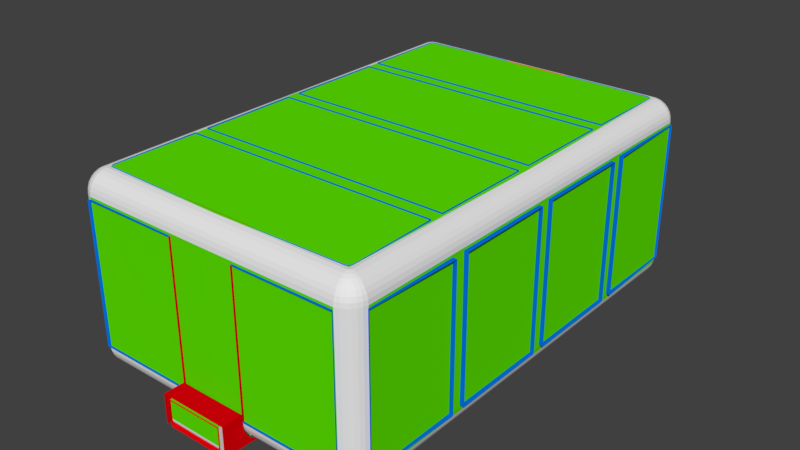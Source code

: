 # Source: Map.blend  (saved by Blender 2.79.0; exported with 4.5.12 LTS)
import bpy
from mathutils import Matrix  # noqa: F401  (used for matrix-valued properties, if any)

bpy.ops.wm.read_factory_settings(use_empty=True)
scene = bpy.context.scene
scene.name = 'Scene'

# ---- collections
col_collection_1 = bpy.data.collections.new('Collection 1'); scene.collection.children.link(col_collection_1)

# ---- materials (node trees are filled in below, after node groups)
mat_frame = bpy.data.materials.new('Frame')
mat_frame.alpha_threshold = 0.0
mat_frame.use_transparent_shadow = False
mat_frame.diffuse_color = (0.0, 0.1626, 0.8, 1.0)
mat_frame.roughness = 0.5
mat_goals = bpy.data.materials.new('Goals')
mat_goals.alpha_threshold = 0.0
mat_goals.use_transparent_shadow = False
mat_goals.diffuse_color = (0.8, 0.0, 0.0034, 1.0)
mat_goals.roughness = 0.5
mat_hitbox_grid = bpy.data.materials.new('Hitbox_Grid')
mat_hitbox_grid.alpha_threshold = 0.0
mat_hitbox_grid.use_transparent_shadow = False
mat_hitbox_grid.diffuse_color = (0.1103, 0.8, 0.0, 1.0)
mat_hitbox_grid.roughness = 0.5
mat_hitbox_solid = bpy.data.materials.new('Hitbox_solid')
mat_hitbox_solid.alpha_threshold = 0.0
mat_hitbox_solid.use_transparent_shadow = False
mat_hitbox_solid.specular_color = (1.0, 0.0, 0.8612)
mat_hitbox_solid.roughness = 0.5

# ---- material node trees

# ---- world
world_world = bpy.data.worlds.new('World'); scene.world = world_world
world_world.color = (0.05088, 0.05088, 0.05088)
world_world.use_sun_shadow = False
world_world.sun_shadow_jitter_overblur = 0.0
world_world.cycles.sampling_method = 'MANUAL'

# ---- meshes
me_cube_001 = bpy.data.meshes.new('Cube.001')
me_cube_001.from_pydata([(7.067, -0.001636, -3.31), (7.067, -0.3222, -3.31), (7.304, -0.3378, -3.312), (6.128, -0.3222, -4.355), (7.052, -0.3222, -3.578), (6.99, -0.3222, -3.772), (6.898, -0.3222, -3.947), (6.761, -0.3222, -4.065), (6.6, -0.3222, -4.181), (6.421, -0.3222, -4.279), (6.128, -0.3222, -4.473), (7.067, -5.673, -3.31), (7.067, -5.032, -3.31), (7.304, -5.688, -3.312), (7.304, -5.01, -3.312), (6.128, -5.673, -4.355), (6.421, -5.032, -4.279), (6.6, -5.032, -4.181), (6.761, -5.032, -4.065), (6.898, -5.032, -3.947), (6.99, -5.032, -3.772), (7.052, -5.032, -3.578), (6.128, -5.032, -4.355), (7.052, -5.673, -3.578), (6.99, -5.673, -3.772), (6.898, -5.673, -3.947), (6.761, -5.673, -4.065), (6.6, -5.673, -4.181), (6.421, -5.673, -4.279), (6.128, -5.673, -4.473), (6.128, -5.032, -4.473), (5.999, -9.918, -4.444), (6.163, -9.753, -4.444), (6.335, -10.98, -3.314), (7.179, -10.14, -3.314), (7.046, -10.06, -3.314), (6.989, -10.25, -3.314), (6.773, -10.57, -3.314), (6.621, -10.7, -3.314), (6.448, -10.79, -3.314), (6.261, -10.85, -3.314), (6.128, -9.767, -4.356), (6.434, -9.932, -4.294), (6.61, -9.974, -4.194), (6.759, -10.0, -4.07), (6.881, -10.03, -3.947), (6.972, -10.05, -3.772), (7.027, -10.06, -3.578), (6.115, -9.8, -4.356), (6.414, -10.01, -4.294), (6.579, -10.08, -4.194), (6.719, -10.14, -4.07), (6.834, -10.18, -3.947), (6.919, -10.22, -3.772), (6.972, -10.24, -3.578), (6.096, -9.834, -4.356), (6.38, -10.07, -4.294), (6.527, -10.17, -4.194), (6.653, -10.26, -4.07), (6.757, -10.33, -3.947), (6.834, -10.38, -3.772), (6.881, -10.41, -3.578), (6.897, -10.42, -3.314), (6.072, -9.863, -4.356), (6.332, -10.13, -4.294), (6.458, -10.26, -4.194), (6.565, -10.37, -4.07), (6.653, -10.45, -3.947), (6.719, -10.52, -3.772), (6.759, -10.56, -3.578), (6.043, -9.888, -4.356), (6.275, -10.18, -4.294), (6.374, -10.33, -4.194), (6.458, -10.45, -4.07), (6.527, -10.56, -3.947), (6.579, -10.63, -3.772), (6.61, -10.68, -3.578), (6.009, -9.906, -4.356), (6.207, -10.21, -4.294), (6.278, -10.38, -4.194), (6.336, -10.52, -4.07), (6.384, -10.63, -3.947), (6.419, -10.72, -3.772), (6.441, -10.77, -3.578), (5.975, -9.92, -4.356), (6.134, -10.23, -4.294), (6.174, -10.41, -4.194), (6.203, -10.56, -4.07), (6.228, -10.68, -3.947), (6.246, -10.77, -3.772), (6.257, -10.83, -3.578), (6.094, -9.848, -4.444), (7.052, -0.001636, -3.578), (6.898, -0.001636, -3.947), (6.99, -0.001636, -3.772), (6.6, -0.001636, -4.181), (6.761, -0.001636, -4.065), (6.128, -0.001636, -4.355), (6.421, -0.001636, -4.279), (1.612, -9.996, -4.429), (1.612, -10.98, -3.314), (1.612, -10.85, -3.314), (1.612, -9.921, -4.332), (1.612, -10.22, -4.276), (1.612, -10.41, -4.188), (1.612, -10.56, -4.07), (1.612, -10.68, -3.947), (1.612, -10.77, -3.772), (1.612, -10.83, -3.578), (0.0, -0.3222, -4.355), (0.0, -0.3222, -4.473), (0.0, -5.673, -4.355), (0.0, -5.032, -4.355), (0.0, -5.673, -4.473), (0.0, -5.032, -4.473), (0.0, -0.001636, -4.355), (7.067, -0.3378, 0.0), (7.304, -5.01, 0.0), (7.067, -5.688, 0.0), (7.067, -5.01, 0.0), (7.179, -10.14, 0.0), (6.335, -10.98, 0.0), (6.773, -10.57, 0.0), (6.621, -10.7, 0.0), (6.448, -10.79, 0.0), (6.261, -10.85, 0.0), (6.989, -10.25, 0.0), (7.046, -10.06, 0.0), (6.897, -10.42, 0.0), (7.304, -5.688, 0.0), (7.304, -0.3378, 0.0), (7.067, 0.001457, 0.0)], [], [(116, 1, 2), (1, 116, 131, 0), (117, 14, 119), (118, 13, 129), (3, 9, 98, 97), (8, 7, 96, 95), (6, 5, 94, 93), (9, 8, 95, 98), (7, 6, 93, 96), (5, 4, 92, 94), (4, 1, 0, 92), (29, 15, 111, 113), (11, 118, 119, 12), (12, 119, 14), (118, 11, 13), (35, 34, 13, 11), (15, 28, 16, 22), (27, 26, 18, 17), (25, 24, 20, 19), (28, 27, 17, 16), (26, 25, 19, 18), (24, 23, 21, 20), (23, 11, 12, 21), (23, 47, 35, 11), (24, 46, 47, 23), (25, 45, 46, 24), (26, 44, 45, 25), (27, 43, 44, 26), (15, 41, 42, 28), (12, 14, 2, 1), (22, 16, 9, 3), (18, 19, 6, 7), (17, 18, 7, 8), (20, 21, 4, 5), (28, 42, 43, 27), (21, 12, 1, 4), (88, 87, 105, 106), (87, 86, 104, 105), (86, 85, 103, 104), (35, 127, 120, 34), (125, 40, 33, 121), (91, 84, 77), (85, 84, 102, 103), (40, 90, 108, 101), (44, 43, 50, 51), (45, 44, 51, 52), (46, 45, 52, 53), (47, 46, 53, 54), (35, 47, 54, 36), (91, 77, 70), (42, 41, 48, 49), (43, 42, 49, 50), (36, 54, 61, 62), (63, 91, 70), (49, 48, 55, 56), (50, 49, 56, 57), (51, 50, 57, 58), (52, 51, 58, 59), (53, 52, 59, 60), (54, 53, 60, 61), (59, 58, 66, 67), (60, 59, 67, 68), (61, 60, 68, 69), (62, 61, 69, 37), (55, 91, 63), (56, 55, 63, 64), (57, 56, 64, 65), (58, 57, 65, 66), (48, 91, 55), (64, 63, 70, 71), (65, 64, 71, 72), (66, 65, 72, 73), (67, 66, 73, 74), (68, 67, 74, 75), (69, 68, 75, 76), (37, 69, 76, 38), (74, 73, 80, 81), (75, 74, 81, 82), (76, 75, 82, 83), (38, 76, 83, 39), (41, 91, 48), (71, 70, 77, 78), (72, 71, 78, 79), (73, 72, 79, 80), (78, 77, 84, 85), (79, 78, 85, 86), (80, 79, 86, 87), (81, 80, 87, 88), (82, 81, 88, 89), (83, 82, 89, 90), (39, 83, 90, 40), (41, 32, 91), (36, 126, 127, 35), (40, 125, 124, 39), (39, 124, 123, 38), (37, 122, 128, 62), (62, 128, 126, 36), (38, 123, 122, 37), (2, 130, 116), (15, 22, 112, 111), (10, 3, 109, 110), (22, 30, 114, 112), (3, 97, 115, 109), (30, 22, 3, 10), (19, 20, 5, 6), (16, 17, 8, 9), (91, 31, 84), (89, 88, 106, 107), (33, 40, 101, 100), (90, 89, 107, 108), (84, 31, 99, 102), (15, 29, 32, 41)])
_uv = me_cube_001.uv_layers.new(name='UVMap')
_uv.uv.foreach_set('vector', [0.9998, 0.6761, 0.7079, 0.6949, 0.7064, 0.674, 0.7177, 0.3486, 0.7191, 0.641, 0.6891, 0.641, 0.6894, 0.3486, 0.001815, 0.6553, 0.2936, 0.6773, 0.0002452, 0.6761, 0.9535, 0.1108, 0.6653, 0.05635, 0.9559, 0.09001, 0.7177, 0.2111, 0.7177, 0.2379, 0.6894, 0.2379, 0.6894, 0.2111, 0.7177, 0.2559, 0.7177, 0.2734, 0.6894, 0.2734, 0.6894, 0.2559, 0.7177, 0.2894, 0.7177, 0.3068, 0.6894, 0.3068, 0.6894, 0.2894, 0.7177, 0.2379, 0.7177, 0.2559, 0.6894, 0.2559, 0.6894, 0.2379, 0.7177, 0.2734, 0.7177, 0.2894, 0.6894, 0.2894, 0.6894, 0.2734, 0.7177, 0.3068, 0.7177, 0.3249, 0.6894, 0.3249, 0.6894, 0.3068, 0.7177, 0.3249, 0.7177, 0.3486, 0.6894, 0.3486, 0.6894, 0.3249, 0.5417, 0.6987, 0.5417, 0.7091, 0.0002453, 0.7091, 0.0002452, 0.6987, 0.5798, 0.3486, 0.5812, 0.641, 0.5212, 0.641, 0.5232, 0.3486, 0.2919, 0.6982, 0.0002452, 0.6761, 0.2936, 0.6773, 0.9535, 0.1108, 0.6631, 0.07719, 0.6653, 0.05635, 0.2807, 0.01297, 0.2762, 0.0002452, 0.6653, 0.05635, 0.6631, 0.07719, 0.5798, 0.2111, 0.5798, 0.2379, 0.5232, 0.2379, 0.5232, 0.2111, 0.5798, 0.2559, 0.5798, 0.2734, 0.5232, 0.2734, 0.5232, 0.2559, 0.5798, 0.2894, 0.5798, 0.3068, 0.5232, 0.3068, 0.5232, 0.2894, 0.5798, 0.2379, 0.5798, 0.2559, 0.5232, 0.2559, 0.5232, 0.2379, 0.5798, 0.2734, 0.5798, 0.2894, 0.5232, 0.2894, 0.5232, 0.2734, 0.5798, 0.3068, 0.5798, 0.3249, 0.5232, 0.3249, 0.5232, 0.3068, 0.5798, 0.3249, 0.5798, 0.3486, 0.5232, 0.3486, 0.5232, 0.3249, 0.3879, 0.5306, 0.0005453, 0.5302, 0.0002452, 0.5069, 0.3879, 0.5069, 0.3878, 0.5487, 0.001481, 0.5481, 0.0005453, 0.5302, 0.3879, 0.5306, 0.3878, 0.5661, 0.003017, 0.5655, 0.001481, 0.5481, 0.3878, 0.5487, 0.3877, 0.5821, 0.005095, 0.5808, 0.003017, 0.5655, 0.3878, 0.5661, 0.3876, 0.5996, 0.007632, 0.5979, 0.005095, 0.5808, 0.3877, 0.5821, 0.3875, 0.6444, 0.02581, 0.6435, 0.01123, 0.6159, 0.3876, 0.6177, 0.2919, 0.6982, 0.2936, 0.6773, 0.7064, 0.674, 0.7079, 0.6949, 0.0002455, 0.3486, 0.0002454, 0.3219, 0.4163, 0.3219, 0.4163, 0.3486, 0.0002452, 0.2863, 0.0002452, 0.2703, 0.4163, 0.2703, 0.4163, 0.2863, 0.0002453, 0.3038, 0.0002452, 0.2863, 0.4163, 0.2863, 0.4163, 0.3038, 0.0002453, 0.2529, 0.0002453, 0.2348, 0.4163, 0.2348, 0.4163, 0.2529, 0.3876, 0.6177, 0.01123, 0.6159, 0.007632, 0.5979, 0.3876, 0.5996, 0.0002453, 0.2348, 0.0002454, 0.2111, 0.4163, 0.2111, 0.4163, 0.2348, 0.4082, 0.4186, 0.406, 0.4339, 0.0003674, 0.4334, 0.0003857, 0.4181, 0.406, 0.4339, 0.4034, 0.451, 0.0003473, 0.4502, 0.0003674, 0.4334, 0.4034, 0.451, 0.3999, 0.4689, 0.0003188, 0.4684, 0.0003473, 0.4502, 0.2807, 0.01297, 0.004754, 0.1108, 0.0002452, 0.09805, 0.2762, 0.0002452, 0.684, 0.2106, 0.4042, 0.1242, 0.4082, 0.1113, 0.688, 0.1977, 0.6307, 0.212, 0.6445, 0.2195, 0.641, 0.22, 0.3999, 0.4689, 0.3857, 0.4971, 0.0002452, 0.4956, 0.0003188, 0.4684, 0.4112, 0.36, 0.4108, 0.3833, 0.0004277, 0.3828, 0.0004554, 0.3595, 0.5991, 0.2851, 0.6065, 0.2688, 0.6156, 0.2724, 0.6109, 0.289, 0.5933, 0.3, 0.5991, 0.2851, 0.6109, 0.289, 0.6074, 0.3039, 0.5884, 0.3175, 0.5933, 0.3, 0.6074, 0.3039, 0.6042, 0.3207, 0.5849, 0.3356, 0.5884, 0.3175, 0.6042, 0.3207, 0.6018, 0.3381, 0.5817, 0.3593, 0.5849, 0.3356, 0.6018, 0.3381, 0.5993, 0.3615, 0.6307, 0.212, 0.641, 0.22, 0.6373, 0.2204, 0.6148, 0.252, 0.6222, 0.2196, 0.6255, 0.22, 0.6211, 0.2549, 0.6065, 0.2688, 0.6148, 0.252, 0.6211, 0.2549, 0.6156, 0.2724, 0.5993, 0.3615, 0.6018, 0.3381, 0.6184, 0.3396, 0.6171, 0.3632, 0.6333, 0.2205, 0.6307, 0.212, 0.6373, 0.2204, 0.6211, 0.2549, 0.6255, 0.22, 0.6293, 0.2204, 0.6276, 0.2568, 0.6156, 0.2724, 0.6211, 0.2549, 0.6276, 0.2568, 0.6249, 0.2745, 0.6109, 0.289, 0.6156, 0.2724, 0.6249, 0.2745, 0.6227, 0.2912, 0.6074, 0.3039, 0.6109, 0.289, 0.6227, 0.2912, 0.6211, 0.306, 0.6042, 0.3207, 0.6074, 0.3039, 0.6211, 0.306, 0.6196, 0.3225, 0.6018, 0.3381, 0.6042, 0.3207, 0.6196, 0.3225, 0.6184, 0.3396, 0.6211, 0.306, 0.6227, 0.2912, 0.6345, 0.2919, 0.6346, 0.3066, 0.6196, 0.3225, 0.6211, 0.306, 0.6346, 0.3066, 0.6348, 0.323, 0.6184, 0.3396, 0.6196, 0.3225, 0.6348, 0.323, 0.6349, 0.3401, 0.6171, 0.3632, 0.6184, 0.3396, 0.6349, 0.3401, 0.6351, 0.3635, 0.6293, 0.2204, 0.6307, 0.212, 0.6333, 0.2205, 0.6276, 0.2568, 0.6293, 0.2204, 0.6333, 0.2205, 0.6342, 0.2573, 0.6249, 0.2745, 0.6276, 0.2568, 0.6342, 0.2573, 0.6343, 0.2751, 0.6227, 0.2912, 0.6249, 0.2745, 0.6343, 0.2751, 0.6345, 0.2919, 0.6255, 0.22, 0.6307, 0.212, 0.6293, 0.2204, 0.6342, 0.2573, 0.6333, 0.2205, 0.6373, 0.2204, 0.6408, 0.2567, 0.6343, 0.2751, 0.6342, 0.2573, 0.6408, 0.2567, 0.6437, 0.2743, 0.6345, 0.2919, 0.6343, 0.2751, 0.6437, 0.2743, 0.6462, 0.291, 0.6346, 0.3066, 0.6345, 0.2919, 0.6462, 0.291, 0.6481, 0.3056, 0.6348, 0.323, 0.6346, 0.3066, 0.6481, 0.3056, 0.65, 0.3221, 0.6349, 0.3401, 0.6348, 0.323, 0.65, 0.3221, 0.6514, 0.3394, 0.6351, 0.3635, 0.6349, 0.3401, 0.6514, 0.3394, 0.6531, 0.3627, 0.6481, 0.3056, 0.6462, 0.291, 0.658, 0.2885, 0.6618, 0.3032, 0.65, 0.3221, 0.6481, 0.3056, 0.6618, 0.3032, 0.6653, 0.32, 0.6514, 0.3394, 0.65, 0.3221, 0.6653, 0.32, 0.668, 0.3375, 0.6531, 0.3627, 0.6514, 0.3394, 0.668, 0.3375, 0.6709, 0.361, 0.6222, 0.2196, 0.6307, 0.212, 0.6255, 0.22, 0.6408, 0.2567, 0.6373, 0.2204, 0.641, 0.22, 0.6471, 0.2548, 0.6437, 0.2743, 0.6408, 0.2567, 0.6471, 0.2548, 0.653, 0.2721, 0.6462, 0.291, 0.6437, 0.2743, 0.653, 0.2721, 0.658, 0.2885, 0.6471, 0.2548, 0.641, 0.22, 0.6445, 0.2195, 0.6533, 0.2518, 0.653, 0.2721, 0.6471, 0.2548, 0.6533, 0.2518, 0.662, 0.2684, 0.658, 0.2885, 0.653, 0.2721, 0.662, 0.2684, 0.6696, 0.2844, 0.6618, 0.3032, 0.658, 0.2885, 0.6696, 0.2844, 0.6757, 0.2991, 0.6653, 0.32, 0.6618, 0.3032, 0.6757, 0.2991, 0.6811, 0.3164, 0.668, 0.3375, 0.6653, 0.32, 0.6811, 0.3164, 0.6852, 0.3347, 0.6709, 0.361, 0.668, 0.3375, 0.6852, 0.3347, 0.6886, 0.3585, 0.6222, 0.2196, 0.6201, 0.2111, 0.6307, 0.212, 0.4341, 0.2111, 0.4341, 0.5039, 0.4168, 0.5039, 0.4168, 0.2111, 0.5207, 0.2111, 0.5207, 0.5039, 0.5034, 0.5039, 0.5034, 0.2111, 0.5034, 0.2111, 0.5034, 0.5039, 0.4861, 0.5039, 0.4861, 0.2111, 0.4688, 0.2111, 0.4688, 0.5039, 0.4515, 0.5039, 0.4515, 0.2111, 0.4515, 0.2111, 0.4515, 0.5039, 0.4341, 0.5039, 0.4341, 0.2111, 0.4861, 0.2111, 0.4861, 0.5039, 0.4688, 0.5039, 0.4688, 0.2111, 0.7064, 0.674, 0.9984, 0.6553, 0.9998, 0.6761, 0.5417, 0.7091, 0.5417, 0.7657, 0.0002455, 0.7657, 0.0002453, 0.7091, 0.5417, 0.7766, 0.5417, 0.787, 0.0002453, 0.787, 0.0002452, 0.7766, 0.5417, 0.7657, 0.5417, 0.7761, 0.0002455, 0.7761, 0.0002455, 0.7657, 0.5417, 0.787, 0.5417, 0.8153, 0.0002453, 0.8153, 0.0002453, 0.787, 0.0002455, 0.359, 0.0002455, 0.3486, 0.4163, 0.3486, 0.4163, 0.359, 0.0002452, 0.2703, 0.0002453, 0.2529, 0.4163, 0.2529, 0.4163, 0.2703, 0.0002454, 0.3219, 0.0002453, 0.3038, 0.4163, 0.3038, 0.4163, 0.3219, 0.6307, 0.212, 0.6419, 0.2111, 0.6445, 0.2195, 0.4098, 0.4012, 0.4082, 0.4186, 0.0003857, 0.4181, 0.0004064, 0.4007, 0.4082, 0.1113, 0.4042, 0.1242, 0.002722, 0.2106, 0.0002452, 0.1991, 0.4108, 0.3833, 0.4098, 0.4012, 0.0004064, 0.4007, 0.0004277, 0.3828, 0.3857, 0.4971, 0.3879, 0.505, 0.0002456, 0.5064, 0.0002452, 0.4956, 0.3875, 0.6444, 0.3875, 0.6548, 0.02695, 0.6519, 0.02581, 0.6435])
me_cube_001.materials.append(mat_frame)
me_cube_001.use_remesh_preserve_volume = False
me_cube_001.use_remesh_preserve_attributes = False
me_cube_001.use_mirror_vertex_groups = False
me_cube_001.update()
me_cube = bpy.data.meshes.new('Cube')
me_cube.from_pydata([(1.612, -10.96, -3.578), (1.612, -10.9, -3.772), (1.612, -10.8, -3.947), (1.612, -10.67, -4.148), (1.612, -10.51, -4.275), (1.612, -10.32, -4.369), (1.612, -9.996, -4.429), (1.612, -10.98, -3.314), (1.612, -10.85, -3.314), (1.612, -9.921, -4.332), (1.612, -10.22, -4.276), (1.612, -10.41, -4.188), (1.612, -10.56, -4.07), (1.612, -10.68, -3.947), (1.612, -10.77, -3.772), (1.612, -10.83, -3.578), (1.335, -10.85, -3.314), (1.335, -9.921, -4.332), (1.335, -10.22, -4.276), (1.335, -10.41, -4.188), (1.335, -10.56, -4.07), (1.335, -10.68, -3.947), (1.335, -10.77, -3.772), (1.335, -10.83, -3.578), (1.337, -9.996, -4.429), (1.335, -10.85, -3.147), (1.612, -10.98, -2.964), (1.612, -10.85, -2.964), (1.612, -11.94, -4.369), (1.335, -11.94, -3.147), (1.612, -11.94, -2.964), (0.0, -10.85, -3.147), (0.0, -10.98, -2.964), (0.0, -10.85, -2.964), (0.0, -11.94, -2.964), (0.0, -11.94, -3.147), (1.612, -9.967, 4.431), (1.612, -10.98, 3.314), (1.612, -10.85, 3.314), (1.612, -10.06, 4.332), (1.612, -10.24, 4.276), (1.612, -10.41, 4.188), (1.612, -10.56, 4.07), (1.612, -10.68, 3.947), (1.612, -10.77, 3.772), (1.612, -10.83, 3.578), (1.612, -9.904, 4.334), (0.0, -9.967, 4.431), (0.0, -10.85, 3.314), (0.0, -10.06, 4.332), (0.0, -10.24, 4.276), (0.0, -10.56, 4.07), (0.0, -10.77, 3.772), (0.0, -10.83, 3.578), (0.0, -10.41, 4.188), (0.0, -10.68, 3.947), (0.0, -9.904, 4.334), (1.335, -11.94, -4.369), (0.0, -11.94, -4.369), (0.0, -9.996, -4.429), (0.0, -9.921, -4.332)], [(57, 24)], [(12, 11, 19, 20), (8, 16, 25), (11, 10, 18, 19), (5, 4, 28), (10, 9, 17, 18), (7, 26, 30, 28), (20, 19, 57), (16, 23, 57), (19, 18, 57), (21, 20, 57), (18, 17, 57), (23, 22, 57), (17, 9, 6, 24), (22, 21, 57), (13, 12, 20, 21), (6, 5, 28), (14, 13, 21, 22), (0, 7, 28), (15, 14, 22, 23), (8, 15, 23, 16), (3, 2, 28), (16, 57, 25), (27, 33, 48, 38), (27, 25, 31, 33), (8, 25, 27), (7, 8, 27, 26), (2, 1, 28), (26, 27, 38, 37), (4, 3, 28), (31, 25, 29, 35), (26, 32, 34, 30), (25, 57, 29), (1, 0, 28), (42, 51, 54, 41), (41, 54, 50, 40), (40, 50, 49, 39), (46, 56, 47, 36), (43, 55, 51, 42), (44, 52, 55, 43), (45, 53, 52, 44), (38, 48, 53, 45), (39, 49, 56, 46), (17, 24, 59, 60), (57, 17, 60, 58)])
_uv = me_cube.uv_layers.new(name='UVMap')
_uv.uv.foreach_set('vector', [0.1097, 0.08294, 0.1097, 0.06388, 0.1375, 0.06388, 0.1375, 0.08294, 0.1097, 0.1668, 0.1375, 0.1668, 0.1375, 0.1836, 0.1097, 0.06388, 0.1097, 0.04323, 0.1375, 0.04323, 0.1375, 0.06388, 0.1623, 0.06103, 0.1433, 0.0705, 8.835e-05, 0.06103, 0.1097, 0.04323, 0.1097, 0.01236, 0.1375, 0.01236, 0.1375, 0.04323, 0.09639, 0.1668, 0.09639, 0.202, 8.804e-05, 0.202, 8.835e-05, 0.06103, 0.3666, 0.0758, 0.3787, 0.06112, 0.3941, 0.2148, 0.2903, 0.1032, 0.3167, 0.1018, 0.3941, 0.2148, 0.3787, 0.06112, 0.3879, 0.04261, 0.3941, 0.2148, 0.354, 0.08781, 0.3666, 0.0758, 0.3941, 0.2148, 0.3879, 0.04261, 0.3941, 0.01237, 0.3941, 0.2148, 0.3167, 0.1018, 0.3364, 0.09657, 0.3941, 0.2148, 0.1375, 0.01236, 0.1097, 0.01236, 0.1097, 8.766e-05, 0.1373, 8.771e-05, 0.3364, 0.09657, 0.354, 0.08781, 0.3941, 0.2148, 0.1097, 0.1003, 0.1097, 0.08294, 0.1375, 0.08294, 0.1375, 0.1003, 0.195, 0.05502, 0.1623, 0.06103, 8.835e-05, 0.06103, 0.1097, 0.12, 0.1097, 0.1003, 0.1375, 0.1003, 0.1375, 0.12, 0.09842, 0.1404, 0.09639, 0.1668, 8.835e-05, 0.06103, 0.1097, 0.1404, 0.1097, 0.12, 0.1375, 0.12, 0.1375, 0.1404, 0.1097, 0.1668, 0.1097, 0.1404, 0.1375, 0.1404, 0.1375, 0.1668, 0.1273, 0.08325, 0.1142, 0.1034, 8.835e-05, 0.06103, 0.2903, 0.1032, 0.3941, 0.2148, 0.2736, 0.1029, 0.1097, 0.202, 0.2714, 0.202, 0.2714, 0.8315, 0.1097, 0.8315, 0.1097, 0.202, 0.1375, 0.1836, 0.2714, 0.1836, 0.2714, 0.202, 0.1097, 0.1668, 0.1375, 0.1836, 0.1097, 0.202, 0.09639, 0.1668, 0.1097, 0.1668, 0.1097, 0.202, 0.09639, 0.202, 0.1142, 0.1034, 0.1044, 0.1209, 8.835e-05, 0.06103, 0.09639, 0.202, 0.1097, 0.202, 0.1097, 0.8315, 0.09638, 0.8315, 0.1433, 0.0705, 0.1273, 0.08325, 8.835e-05, 0.06103, 0.2715, 0.3488, 0.2715, 0.215, 0.3812, 0.215, 0.3812, 0.3488, 0.09639, 0.202, 0.09639, 0.3636, 8.766e-05, 0.3636, 8.804e-05, 0.202, 0.2736, 0.1029, 0.3941, 0.2148, 0.2715, 0.2125, 0.1044, 0.1209, 0.09842, 0.1404, 8.835e-05, 0.06103, 0.1097, 0.9154, 0.2714, 0.9154, 0.2714, 0.9345, 0.1097, 0.9345, 0.1097, 0.9345, 0.2714, 0.9345, 0.2714, 0.9536, 0.1097, 0.9536, 0.1097, 0.9536, 0.2714, 0.9536, 0.2714, 0.9729, 0.1097, 0.9729, 0.1097, 0.9883, 0.2714, 0.9883, 0.2714, 0.9999, 0.1097, 0.9999, 0.1097, 0.898, 0.2714, 0.898, 0.2714, 0.9154, 0.1097, 0.9154, 0.1097, 0.8783, 0.2714, 0.8783, 0.2714, 0.898, 0.1097, 0.898, 0.1097, 0.858, 0.2714, 0.858, 0.2714, 0.8783, 0.1097, 0.8783, 0.1097, 0.8315, 0.2714, 0.8315, 0.2714, 0.858, 0.1097, 0.858, 0.1097, 0.9729, 0.2714, 0.9729, 0.2714, 0.9883, 0.1097, 0.9883, 0.3941, 0.01237, 0.3939, 8.766e-05, 0.5279, 8.766e-05, 0.5279, 0.01236, 0.3941, 0.2148, 0.3941, 0.01237, 0.5279, 0.01236, 0.5279, 0.2148])
me_cube.materials.append(mat_goals)
me_cube.use_remesh_preserve_volume = False
me_cube.use_remesh_preserve_attributes = False
me_cube.use_mirror_vertex_groups = False
me_cube.update()
me_sphere = bpy.data.meshes.new('Sphere')
me_sphere.from_pydata([(6.488, -9.948, 5.944), (6.657, -9.982, 5.852), (6.806, -10.01, 5.727), (7.018, -10.05, 5.403), (7.074, -10.06, 5.215), (6.15, -10.06, 6.003), (6.304, -10.84, 5.215), (6.307, -10.87, 5.02), (0.0, -10.07, 6.003), (0.0, -10.26, 5.944), (0.0, -10.43, 5.852), (0.0, -10.58, 5.727), (0.0, -10.71, 5.576), (0.0, -10.8, 5.403), (0.0, -10.86, 5.215), (0.0, -10.89, 5.02), (6.307, 0.0, 6.003), (6.495, 0.0, 5.944), (6.668, 0.0, 5.852), (6.819, 0.0, 5.727), (6.944, 0.0, 5.576), (7.036, 0.0, 5.403), (7.093, 0.0, 5.215), (7.112, 0.0, 5.02), (6.15, -9.912, 6.003), (6.304, -9.917, -2.776), (6.657, -9.982, -2.625), (6.806, -10.01, -2.5), (6.928, -10.04, -2.349), (6.25, -10.59, -2.5), (6.274, -10.71, -2.349), (6.292, -10.8, -2.176), (6.304, -10.86, -1.988), (0.0, -10.88, -1.536), (0.0, -10.08, -2.774), (0.0, -11.88, -1.538), (7.112, 0.0, -1.793), (6.307, 0.0, -2.776), (6.495, 0.0, -2.717), (6.668, 0.0, -2.625), (6.819, 0.0, -2.5), (6.944, 0.0, -2.349), (7.036, 0.0, -2.176), (7.093, 0.0, -1.988), (6.15, -9.931, -2.777), (1.346, -10.87, -1.536), (1.346, -10.8, -2.176), (1.346, -10.71, -2.348), (1.346, -10.86, -1.989), (1.346, -10.88, -1.794), (1.346, -10.08, -2.774), (1.346, -10.27, -2.716), (1.346, -10.44, -2.624), (1.346, -10.59, -2.5), (0.0, -11.62, -2.773), (0.0, -11.68, -2.753), (0.0, -11.74, -2.721), (0.0, -11.78, -2.678), (0.0, -11.83, -2.625), (0.0, -11.86, -2.564), (0.0, -11.88, -2.499), (0.0, -11.88, -2.431), (1.346, -11.86, -2.564), (1.346, -11.82, -2.625), (1.346, -11.88, -2.499), (1.346, -11.88, -2.431), (1.346, -11.62, -2.773), (1.346, -11.68, -2.753), (1.346, -11.74, -2.721), (1.346, -11.78, -2.678), (1.346, -11.88, -1.538), (0.0, 0.0, 6.003), (0.0, 0.0, -2.776), (6.304, -9.912, 6.003), (6.928, -10.04, 5.576), (7.093, -10.07, 5.02), (6.187, -10.25, 5.944), (6.221, -10.42, 5.852), (6.25, -10.57, 5.727), (6.274, -10.69, 5.576), (6.292, -10.78, 5.403), (7.093, -10.07, -1.793), (6.307, -10.87, -1.793), (6.488, -9.948, -2.717), (7.018, -10.05, -2.176), (7.074, -10.07, -1.988), (6.15, -10.08, -2.776), (6.187, -10.27, -2.717), (6.221, -10.44, -2.625), (6.7, -10.27, 5.727), (6.574, -10.18, 5.852), (6.43, -10.09, 5.944), (6.274, -9.982, 6.003), (7.018, -10.25, 5.215), (6.966, -10.23, 5.403), (6.88, -10.19, 5.576), (6.766, -10.14, 5.727), (6.626, -10.09, 5.852), (6.466, -10.02, 5.944), (6.292, -9.948, 6.003), (6.495, -10.8, 5.02), (6.668, -10.71, 5.02), (6.819, -10.58, 5.02), (7.036, -10.26, 5.02), (7.036, -10.26, -1.793), (6.819, -10.58, -1.793), (6.668, -10.71, -1.793), (6.495, -10.8, -1.793), (6.292, -9.955, -2.776), (6.466, -10.02, -2.717), (6.626, -10.09, -2.625), (6.766, -10.14, -2.5), (6.88, -10.19, -2.349), (6.966, -10.23, -2.176), (7.018, -10.25, -1.988), (6.274, -9.989, -2.776), (6.43, -10.09, -2.717), (6.574, -10.18, -2.625), (6.7, -10.27, -2.5), (6.804, -10.34, -2.349), (6.88, -10.39, -2.176), (6.928, -10.42, -1.988), (6.944, -10.43, -1.793), (6.25, -10.02, -2.776), (6.383, -10.14, -2.717), (6.505, -10.27, -2.625), (6.612, -10.37, -2.5), (6.7, -10.46, -2.349), (6.766, -10.53, -2.176), (6.806, -10.57, -1.988), (6.221, -10.05, -2.776), (6.325, -10.2, -2.717), (6.421, -10.34, -2.625), (6.505, -10.46, -2.5), (6.574, -10.57, -2.349), (6.626, -10.64, -2.176), (6.657, -10.69, -1.988), (6.187, -10.07, -2.776), (6.259, -10.24, -2.717), (6.325, -10.4, -2.625), (6.383, -10.53, -2.5), (6.43, -10.65, -2.349), (6.466, -10.73, -2.176), (6.488, -10.78, -1.988), (6.804, -10.34, 5.576), (6.88, -10.39, 5.403), (6.944, -10.43, 5.02), (6.928, -10.42, 5.215), (6.25, -10.01, 6.003), (6.383, -10.14, 5.944), (6.505, -10.27, 5.852), (6.612, -10.37, 5.727), (6.7, -10.46, 5.576), (6.766, -10.53, 5.403), (6.806, -10.57, 5.215), (6.221, -10.04, 6.003), (6.325, -10.19, 5.944), (6.421, -10.34, 5.852), (6.505, -10.46, 5.727), (6.574, -10.57, 5.576), (6.626, -10.64, 5.403), (6.657, -10.69, 5.215), (6.187, -10.05, 6.003), (6.259, -10.23, 5.944), (6.325, -10.39, 5.852), (6.383, -10.53, 5.727), (6.43, -10.64, 5.576), (6.466, -10.73, 5.403), (6.488, -10.78, 5.215)], [], [(81, 75, 23, 36), (45, 15, 7, 82), (22, 4, 3, 21), (23, 75, 4, 22), (16, 73, 24), (17, 0, 73, 16), (18, 1, 0, 17), (19, 2, 1, 18), (20, 74, 2, 19), (21, 3, 74, 20), (5, 8, 24), (45, 82, 49), (43, 42, 84, 85), (36, 43, 85, 81), (37, 44, 25), (38, 37, 25, 83), (39, 38, 83, 26), (40, 39, 26, 27), (41, 40, 27, 28), (42, 41, 28, 84), (51, 50, 66, 67), (52, 51, 67, 68), (86, 44, 34, 50), (53, 52, 68, 69), (47, 53, 69, 63), (46, 47, 63, 62), (30, 29, 53, 47), (29, 88, 52, 53), (88, 87, 51, 52), (87, 86, 50, 51), (82, 32, 48, 49), (32, 31, 46, 48), (31, 30, 47, 46), (48, 46, 62, 64), (79, 12, 11, 78), (78, 11, 10, 77), (77, 10, 9, 76), (76, 9, 8, 5), (7, 15, 14, 6), (6, 14, 13, 80), (80, 13, 12, 79), (33, 15, 45), (62, 63, 58, 59), (64, 62, 59, 60), (65, 64, 60, 61), (67, 66, 54, 55), (68, 67, 55, 56), (69, 68, 56, 57), (63, 69, 57, 58), (70, 45, 49), (50, 34, 54, 66), (49, 48, 64, 65), (45, 70, 35, 33), (65, 61, 35, 70), (70, 49, 65), (24, 8, 71), (44, 37, 72), (16, 24, 71), (34, 44, 72), (2, 96, 97, 1), (74, 95, 96, 2), (99, 92, 24), (95, 144, 89, 96), (103, 146, 147, 93), (98, 91, 92, 99), (145, 153, 152, 144), (1, 97, 98, 0), (73, 99, 24), (0, 98, 99, 73), (75, 103, 93, 4), (144, 152, 151, 89), (94, 145, 144, 95), (96, 89, 90, 97), (4, 93, 94, 3), (93, 147, 145, 94), (3, 94, 95, 74), (97, 90, 91, 98), (27, 26, 110, 111), (28, 27, 111, 112), (84, 28, 112, 113), (85, 84, 113, 114), (81, 85, 114, 104), (25, 44, 108), (83, 25, 108, 109), (26, 83, 109, 110), (104, 114, 121, 122), (108, 44, 115), (109, 108, 115, 116), (110, 109, 116, 117), (111, 110, 117, 118), (112, 111, 118, 119), (113, 112, 119, 120), (114, 113, 120, 121), (119, 118, 126, 127), (120, 119, 127, 128), (121, 120, 128, 129), (122, 121, 129, 105), (115, 44, 123), (116, 115, 123, 124), (117, 116, 124, 125), (118, 117, 125, 126), (123, 44, 130), (124, 123, 130, 131), (125, 124, 131, 132), (126, 125, 132, 133), (127, 126, 133, 134), (128, 127, 134, 135), (129, 128, 135, 136), (105, 129, 136, 106), (134, 133, 140, 141), (135, 134, 141, 142), (136, 135, 142, 143), (106, 136, 143, 107), (130, 44, 137), (131, 130, 137, 138), (132, 131, 138, 139), (133, 132, 139, 140), (138, 137, 86, 87), (139, 138, 87, 88), (140, 139, 88, 29), (141, 140, 29, 30), (142, 141, 30, 31), (143, 142, 31, 32), (107, 143, 32, 82), (137, 44, 86), (104, 103, 75, 81), (82, 7, 100, 107), (107, 100, 101, 106), (105, 102, 146, 122), (122, 146, 103, 104), (106, 101, 102, 105), (147, 154, 153, 145), (146, 102, 154, 147), (92, 148, 24), (91, 149, 148, 92), (90, 150, 149, 91), (89, 151, 150, 90), (148, 155, 24), (149, 156, 155, 148), (150, 157, 156, 149), (151, 158, 157, 150), (152, 159, 158, 151), (153, 160, 159, 152), (154, 161, 160, 153), (102, 101, 161, 154), (159, 166, 165, 158), (160, 167, 166, 159), (161, 168, 167, 160), (101, 100, 168, 161), (155, 162, 24), (156, 163, 162, 155), (157, 164, 163, 156), (158, 165, 164, 157), (163, 76, 5, 162), (164, 77, 76, 163), (165, 78, 77, 164), (166, 79, 78, 165), (167, 80, 79, 166), (168, 6, 80, 167), (100, 7, 6, 168), (162, 5, 24)])
me_sphere.polygons.foreach_set('material_index', [0, 0, 1, 1, 1, 1, 1, 1, 1, 1, 1, 0, 1, 0, 1, 1, 1, 1, 1, 1, 1, 0, 1, 1, 1, 1, 1, 1, 1, 1, 1, 1, 1, 1, 1, 1, 1, 1, 1, 1, 1, 0, 1, 1, 1, 1, 1, 1, 1, 1, 1, 1, 0, 0, 1, 0, 0, 0, 0, 1, 1, 1, 1, 1, 1, 1, 1, 1, 1, 1, 1, 1, 1, 1, 1, 1, 1, 1, 1, 1, 1, 1, 1, 1, 1, 1, 1, 1, 1, 1, 1, 1, 1, 1, 1, 1, 1, 1, 1, 1, 1, 1, 1, 1, 1, 1, 1, 1, 1, 1, 1, 1, 1, 1, 1, 1, 1, 1, 1, 1, 1, 1, 1, 1, 1, 1, 1, 1, 1, 1, 1, 1, 1, 1, 1, 1, 1, 1, 1, 1, 1, 1, 1, 1, 1, 1, 1, 1, 1, 1, 1, 1, 1, 1, 1, 1, 1, 1, 1, 1, 1])
_uv = me_sphere.uv_layers.new(name='UVMap')
_uv.uv.foreach_set('vector', [-1.838, 1.599, -1.838, -1.241, 2.358, -1.241, 2.358, 1.599, 1.471, -1.137, 2.375, 1.596, -1.86, 1.596, -1.86, -1.244, 0.9997, 0.06657, 0.5013, 0.06657, 0.5019, 0.05688, 0.9997, 0.05686, 0.9997, 0.07627, 0.5011, 0.07627, 0.5013, 0.06657, 0.9997, 0.06657, 0.9997, 0.008294, 0.5088, 0.008848, 0.5088, 0.0002805, 0.9997, 0.01803, 0.507, 0.01841, 0.5088, 0.008848, 0.9997, 0.008294, 0.9997, 0.02774, 0.5054, 0.02798, 0.507, 0.01841, 0.9997, 0.01803, 0.9997, 0.03744, 0.5039, 0.03758, 0.5054, 0.02798, 0.9997, 0.02774, 0.9997, 0.04715, 0.5027, 0.04721, 0.5039, 0.03758, 0.9997, 0.03744, 0.9997, 0.05686, 0.5019, 0.05688, 0.5027, 0.04721, 0.9997, 0.04715, 0.8068, 0.1514, 0.5012, 0.1508, 0.8068, 0.1438, 1.471, -1.137, -1.86, -1.244, 1.471, -1.244, 0.9992, 0.08497, 0.999, 0.09468, 0.5015, 0.08653, 0.5011, 0.07684, 0.5006, 0.9674, 0.5006, 0.9771, 0.0004652, 0.9771, 0.0002805, 0.9674, 0.9982, 0.1432, 0.5076, 0.1432, 0.5077, 0.1346, 0.9984, 0.1335, 0.9982, 0.1432, 0.5077, 0.1346, 0.5061, 0.1251, 0.9985, 0.1238, 0.9984, 0.1335, 0.5061, 0.1251, 0.5046, 0.1155, 0.9987, 0.1141, 0.9985, 0.1238, 0.5046, 0.1155, 0.5033, 0.1059, 0.9989, 0.1044, 0.9987, 0.1141, 0.5033, 0.1059, 0.5022, 0.0962, 0.999, 0.09468, 0.9989, 0.1044, 0.5022, 0.0962, 0.5015, 0.08653, 0.6008, 0.2454, 0.6097, 0.2418, 0.551, 0.2905, 0.5476, 0.292, 0.5914, 0.2473, 0.6008, 0.2454, 0.5476, 0.292, 0.5443, 0.2926, 0.8087, 0.7512, 0.8088, 0.7587, 0.5059, 0.7587, 0.5723, 0.7546, 0.5817, 0.2473, 0.5914, 0.2473, 0.5443, 0.2926, 0.5409, 0.2926, 0.5722, 0.2454, 0.5817, 0.2473, 0.5409, 0.2926, 0.5376, 0.292, 0.5633, 0.2417, 0.5722, 0.2454, 0.5376, 0.292, 0.5345, 0.2907, 0.8143, 0.7129, 0.8132, 0.7225, 0.5719, 0.7259, 0.5718, 0.7163, 0.8132, 0.7225, 0.8119, 0.7321, 0.572, 0.7355, 0.5719, 0.7259, 0.8119, 0.7321, 0.8104, 0.7416, 0.5722, 0.745, 0.572, 0.7355, 0.8104, 0.7416, 0.8087, 0.7512, 0.5723, 0.7546, 0.5722, 0.745, 0.8155, 0.684, 0.8155, 0.6937, 0.5715, 0.6971, 0.5714, 0.6875, 0.8155, 0.6937, 0.8151, 0.7033, 0.5716, 0.7067, 0.5715, 0.6971, 0.8151, 0.7033, 0.8143, 0.7129, 0.5718, 0.7163, 0.5716, 0.7067, 0.5552, 0.2364, 0.5633, 0.2417, 0.5345, 0.2907, 0.5317, 0.2888, 0.8129, 0.1899, 0.5011, 0.1898, 0.5012, 0.1801, 0.8117, 0.1802, 0.8117, 0.1802, 0.5012, 0.1801, 0.5012, 0.1704, 0.8103, 0.1706, 0.8103, 0.1706, 0.5012, 0.1704, 0.5012, 0.1606, 0.8086, 0.161, 0.8086, 0.161, 0.5012, 0.1606, 0.5012, 0.1508, 0.8068, 0.1514, 0.8145, 0.2191, 0.5011, 0.2191, 0.5011, 0.2093, 0.8143, 0.2093, 0.8143, 0.2093, 0.5011, 0.2093, 0.5011, 0.1996, 0.8138, 0.1996, 0.8138, 0.1996, 0.5011, 0.1996, 0.5011, 0.1898, 0.8129, 0.1899, 2.375, -1.137, 2.375, 1.596, 1.471, -1.137, 0.6355, 0.3206, 0.6355, 0.324, 0.5686, 0.324, 0.5686, 0.3206, 0.6355, 0.3173, 0.6355, 0.3206, 0.5686, 0.3206, 0.5686, 0.3172, 0.6355, 0.3139, 0.6355, 0.3173, 0.5686, 0.3172, 0.5686, 0.3138, 0.6355, 0.3342, 0.6355, 0.3375, 0.5686, 0.3376, 0.5686, 0.3342, 0.6355, 0.3308, 0.6355, 0.3342, 0.5686, 0.3342, 0.5686, 0.3308, 0.6355, 0.3274, 0.6355, 0.3308, 0.5686, 0.3308, 0.5686, 0.3274, 0.6355, 0.324, 0.6355, 0.3274, 0.5686, 0.3274, 0.5686, 0.324, 0.5011, 0.2521, 0.5402, 0.2196, 0.5483, 0.2295, 0.5723, 0.7546, 0.5059, 0.7587, 0.5011, 0.6828, 0.5675, 0.6785, 0.5483, 0.2295, 0.5552, 0.2364, 0.5317, 0.2888, 0.5292, 0.2864, 0.7381, 0.2803, 0.7379, 0.3311, 0.671, 0.3309, 0.6712, 0.2803, 1.073, 0.6726, -0.003663, 0.6726, -0.003656, -0.04181, 1.073, -0.04181, 0.5011, 0.2521, 0.5483, 0.2295, 0.5292, 0.2864, -1.811, 1.551, -1.877, -1.275, 2.319, -1.275, -1.788, -1.213, 2.342, -1.286, 2.343, 1.622, 2.319, 1.623, -1.811, 1.551, 2.319, -1.275, -1.851, 1.623, -1.788, -1.213, 2.343, 1.622, 0.6988, 0.2369, 0.7022, 0.243, 0.6935, 0.2473, 0.6906, 0.2427, 0.7074, 0.2317, 0.711, 0.2391, 0.7022, 0.243, 0.6988, 0.2369, 0.6766, 0.257, 0.6775, 0.2587, 0.671, 0.2618, 0.711, 0.2391, 0.7136, 0.2465, 0.7046, 0.2492, 0.7022, 0.243, 0.7388, 0.2293, 0.7416, 0.2391, 0.732, 0.2416, 0.7293, 0.2324, 0.6851, 0.252, 0.6866, 0.2553, 0.6775, 0.2587, 0.6766, 0.257, 0.7227, 0.244, 0.7246, 0.2525, 0.7154, 0.2541, 0.7136, 0.2465, 0.6906, 0.2427, 0.6935, 0.2473, 0.6851, 0.252, 0.6829, 0.2489, 0.6755, 0.2555, 0.6766, 0.257, 0.671, 0.2618, 0.6829, 0.2489, 0.6851, 0.252, 0.6766, 0.257, 0.6755, 0.2555, 0.7355, 0.2196, 0.7388, 0.2293, 0.7293, 0.2324, 0.7258, 0.2231, 0.7136, 0.2465, 0.7154, 0.2541, 0.7062, 0.2557, 0.7046, 0.2492, 0.72, 0.2355, 0.7227, 0.244, 0.7136, 0.2465, 0.711, 0.2391, 0.7022, 0.243, 0.7046, 0.2492, 0.6957, 0.2522, 0.6935, 0.2473, 0.7258, 0.2231, 0.7293, 0.2324, 0.72, 0.2355, 0.7164, 0.227, 0.7293, 0.2324, 0.732, 0.2416, 0.7227, 0.244, 0.72, 0.2355, 0.7164, 0.227, 0.72, 0.2355, 0.711, 0.2391, 0.7074, 0.2317, 0.6935, 0.2473, 0.6957, 0.2522, 0.6866, 0.2553, 0.6851, 0.252, 0.6143, 0.254, 0.6171, 0.2444, 0.6224, 0.2457, 0.6212, 0.2552, 0.6122, 0.2639, 0.6143, 0.254, 0.6212, 0.2552, 0.6205, 0.2649, 0.6109, 0.2741, 0.6122, 0.2639, 0.6205, 0.2649, 0.6202, 0.2746, 0.6103, 0.2844, 0.6109, 0.2741, 0.6202, 0.2746, 0.6203, 0.2844, 0.6103, 0.2948, 0.6103, 0.2844, 0.6203, 0.2844, 0.6208, 0.2946, 0.6241, 0.2259, 0.6286, 0.2196, 0.626, 0.2265, 0.6204, 0.2351, 0.6241, 0.2259, 0.626, 0.2265, 0.624, 0.2361, 0.6171, 0.2444, 0.6204, 0.2351, 0.624, 0.2361, 0.6224, 0.2457, 0.6208, 0.2946, 0.6203, 0.2844, 0.63, 0.2839, 0.6311, 0.2939, 0.626, 0.2265, 0.6286, 0.2196, 0.6279, 0.2267, 0.624, 0.2361, 0.626, 0.2265, 0.6279, 0.2267, 0.6277, 0.2364, 0.6224, 0.2457, 0.624, 0.2361, 0.6277, 0.2364, 0.6277, 0.246, 0.6212, 0.2552, 0.6224, 0.2457, 0.6277, 0.246, 0.628, 0.2555, 0.6205, 0.2649, 0.6212, 0.2552, 0.628, 0.2555, 0.6284, 0.2649, 0.6202, 0.2746, 0.6205, 0.2649, 0.6284, 0.2649, 0.6291, 0.2743, 0.6203, 0.2844, 0.6202, 0.2746, 0.6291, 0.2743, 0.63, 0.2839, 0.6284, 0.2649, 0.628, 0.2555, 0.6346, 0.2548, 0.6361, 0.264, 0.6291, 0.2743, 0.6284, 0.2649, 0.6361, 0.264, 0.6378, 0.2732, 0.63, 0.2839, 0.6291, 0.2743, 0.6378, 0.2732, 0.6394, 0.2826, 0.6311, 0.2939, 0.63, 0.2839, 0.6394, 0.2826, 0.6412, 0.2923, 0.6279, 0.2267, 0.6286, 0.2196, 0.6297, 0.2266, 0.6277, 0.2364, 0.6279, 0.2267, 0.6297, 0.2266, 0.6314, 0.2361, 0.6277, 0.246, 0.6277, 0.2364, 0.6314, 0.2361, 0.633, 0.2455, 0.628, 0.2555, 0.6277, 0.246, 0.633, 0.2455, 0.6346, 0.2548, 0.6297, 0.2266, 0.6286, 0.2196, 0.6316, 0.2261, 0.6314, 0.2361, 0.6297, 0.2266, 0.6316, 0.2261, 0.635, 0.2352, 0.633, 0.2455, 0.6314, 0.2361, 0.635, 0.2352, 0.6381, 0.2443, 0.6346, 0.2548, 0.633, 0.2455, 0.6381, 0.2443, 0.641, 0.2533, 0.6361, 0.264, 0.6346, 0.2548, 0.641, 0.2533, 0.6437, 0.2623, 0.6378, 0.2732, 0.6361, 0.264, 0.6437, 0.2623, 0.6463, 0.2713, 0.6394, 0.2826, 0.6378, 0.2732, 0.6463, 0.2713, 0.6487, 0.2805, 0.6412, 0.2923, 0.6394, 0.2826, 0.6487, 0.2805, 0.6512, 0.2901, 0.6437, 0.2623, 0.641, 0.2533, 0.6473, 0.2509, 0.6512, 0.2597, 0.6463, 0.2713, 0.6437, 0.2623, 0.6512, 0.2597, 0.6547, 0.2687, 0.6487, 0.2805, 0.6463, 0.2713, 0.6547, 0.2687, 0.6578, 0.2779, 0.6512, 0.2901, 0.6487, 0.2805, 0.6578, 0.2779, 0.6608, 0.2873, 0.6316, 0.2261, 0.6286, 0.2196, 0.6333, 0.2252, 0.635, 0.2352, 0.6316, 0.2261, 0.6333, 0.2252, 0.6383, 0.2337, 0.6381, 0.2443, 0.635, 0.2352, 0.6383, 0.2337, 0.643, 0.2422, 0.641, 0.2533, 0.6381, 0.2443, 0.643, 0.2422, 0.6473, 0.2509, 0.6383, 0.2337, 0.6333, 0.2252, 0.6348, 0.2241, 0.6414, 0.2315, 0.643, 0.2422, 0.6383, 0.2337, 0.6414, 0.2315, 0.6476, 0.2393, 0.6473, 0.2509, 0.643, 0.2422, 0.6476, 0.2393, 0.6534, 0.2475, 0.6512, 0.2597, 0.6473, 0.2509, 0.6534, 0.2475, 0.6585, 0.2561, 0.6547, 0.2687, 0.6512, 0.2597, 0.6585, 0.2561, 0.6631, 0.2651, 0.6578, 0.2779, 0.6547, 0.2687, 0.6631, 0.2651, 0.667, 0.2745, 0.6608, 0.2873, 0.6578, 0.2779, 0.667, 0.2745, 0.6705, 0.284, 0.6333, 0.2252, 0.6286, 0.2196, 0.6348, 0.2241, 0.8248, 0.3394, 0.8248, 0.6779, 0.8151, 0.6779, 0.8151, 0.3394, 0.8735, 0.3394, 0.8735, 0.6779, 0.8638, 0.6779, 0.8638, 0.3394, 0.8638, 0.3394, 0.8638, 0.6779, 0.8541, 0.6779, 0.8541, 0.3394, 0.8443, 0.3394, 0.8443, 0.6779, 0.8346, 0.6779, 0.8346, 0.3394, 0.8346, 0.3394, 0.8346, 0.6779, 0.8248, 0.6779, 0.8248, 0.3394, 0.8541, 0.3394, 0.8541, 0.6779, 0.8443, 0.6779, 0.8443, 0.3394, 0.732, 0.2416, 0.734, 0.2509, 0.7246, 0.2525, 0.7227, 0.244, 0.7416, 0.2391, 0.7438, 0.2491, 0.734, 0.2509, 0.732, 0.2416, 0.6775, 0.2587, 0.678, 0.2606, 0.671, 0.2618, 0.6866, 0.2553, 0.6876, 0.2589, 0.678, 0.2606, 0.6775, 0.2587, 0.6957, 0.2522, 0.697, 0.2573, 0.6876, 0.2589, 0.6866, 0.2553, 0.7046, 0.2492, 0.7062, 0.2557, 0.697, 0.2573, 0.6957, 0.2522, 0.678, 0.2606, 0.6781, 0.2625, 0.671, 0.2618, 0.6876, 0.2589, 0.6879, 0.2626, 0.6781, 0.2625, 0.678, 0.2606, 0.697, 0.2573, 0.6975, 0.2625, 0.6879, 0.2626, 0.6876, 0.2589, 0.7062, 0.2557, 0.7069, 0.2623, 0.6975, 0.2625, 0.697, 0.2573, 0.7154, 0.2541, 0.7163, 0.2618, 0.7069, 0.2623, 0.7062, 0.2557, 0.7246, 0.2525, 0.7257, 0.2611, 0.7163, 0.2618, 0.7154, 0.2541, 0.734, 0.2509, 0.7353, 0.2603, 0.7257, 0.2611, 0.7246, 0.2525, 0.7438, 0.2491, 0.7452, 0.2592, 0.7353, 0.2603, 0.734, 0.2509, 0.7163, 0.2618, 0.7164, 0.2697, 0.7068, 0.269, 0.7069, 0.2623, 0.7257, 0.2611, 0.7261, 0.27, 0.7164, 0.2697, 0.7163, 0.2618, 0.7353, 0.2603, 0.7359, 0.2698, 0.7261, 0.27, 0.7257, 0.2611, 0.7452, 0.2592, 0.746, 0.2694, 0.7359, 0.2698, 0.7353, 0.2603, 0.6781, 0.2625, 0.6779, 0.2644, 0.671, 0.2618, 0.6879, 0.2626, 0.6875, 0.2663, 0.6779, 0.2644, 0.6781, 0.2625, 0.6975, 0.2625, 0.6972, 0.2679, 0.6875, 0.2663, 0.6879, 0.2626, 0.7069, 0.2623, 0.7068, 0.269, 0.6972, 0.2679, 0.6975, 0.2625, 0.6875, 0.2663, 0.6865, 0.2699, 0.6773, 0.2662, 0.6779, 0.2644, 0.6972, 0.2679, 0.6959, 0.2732, 0.6865, 0.2699, 0.6875, 0.2663, 0.7068, 0.269, 0.7056, 0.2759, 0.6959, 0.2732, 0.6972, 0.2679, 0.7164, 0.2697, 0.7155, 0.2779, 0.7056, 0.2759, 0.7068, 0.269, 0.7261, 0.27, 0.7256, 0.2792, 0.7155, 0.2779, 0.7164, 0.2697, 0.7359, 0.2698, 0.7358, 0.2798, 0.7256, 0.2792, 0.7261, 0.27, 0.746, 0.2694, 0.7462, 0.2798, 0.7358, 0.2798, 0.7359, 0.2698, 0.6779, 0.2644, 0.6773, 0.2662, 0.671, 0.2618])
me_sphere.materials.append(mat_hitbox_grid)
me_sphere.materials.append(mat_hitbox_solid)
me_sphere.use_remesh_preserve_volume = False
me_sphere.use_remesh_preserve_attributes = False
me_sphere.use_mirror_vertex_groups = False
me_sphere.update()

# ---- objects
ob_frame = bpy.data.objects.new('Frame', me_cube_001)
ob_goals = bpy.data.objects.new('Goals', me_cube)
ob_hitbox = bpy.data.objects.new('HitBox', me_sphere)

# ---- transforms, parenting, visibility, modifiers, constraints
ob_frame.location = (0.0, 0.0, 4.366)
ob_frame.lineart.crease_threshold = 0.0
_m = ob_frame.modifiers.new('Mirror', 'MIRROR')
_m.use_axis = (True, True, True)
_m.use_clip = True
ob_goals.location = (0.0, 0.0, 4.366)
ob_goals.lineart.crease_threshold = 0.0
_m = ob_goals.modifiers.new('Mirror', 'MIRROR')
_m.use_axis = (True, True, False)
_m.use_clip = True
ob_hitbox.location = (0.0, 0.0, 2.768)
ob_hitbox.lineart.crease_threshold = 0.0
_m = ob_hitbox.modifiers.new('Mirror', 'MIRROR')
_m.use_axis = (True, True, False)
_m.use_clip = True

# ---- collection membership
col_collection_1.objects.link(ob_frame)
col_collection_1.objects.link(ob_goals)
col_collection_1.objects.link(ob_hitbox)

# ---- scene / render settings (as saved in the file)
scene.frame_start = 1; scene.frame_end = 250; scene.frame_set(1)
scene.render.engine = 'BLENDER_EEVEE_NEXT'
scene.render.resolution_percentage = 50
scene.render.dither_intensity = 0.0
scene.cycles.use_denoising = False
scene.cycles.samples = 128
scene.cycles.sampling_pattern = 'TABULATED_SOBOL'
scene.cycles.use_adaptive_sampling = False
scene.cycles.use_light_tree = False
scene.cycles.blur_glossy = 0.0
scene.cycles.sample_clamp_indirect = 0.0
scene.view_settings.view_transform = 'Standard'
bpy.context.view_layer.update()

# ---- added for rendering (the .blend has no active camera and no usable light): camera, sun
cam_auto = bpy.data.cameras.new('AutoCamera')
cam_auto.lens = 50.0
cam_auto.sensor_width = 36.0
cam_auto.clip_end = 1000.0
ob_auto_camera = bpy.data.objects.new('AutoCamera', cam_auto)
scene.collection.objects.link(ob_auto_camera)
ob_auto_camera.location = (27.1905, -32.6286, 26.1183)
ob_auto_camera.rotation_euler = (1.09748, -7.21219e-08, 0.694738)
scene.camera = ob_auto_camera
light_auto_sun = bpy.data.lights.new('AutoSun', 'SUN')
light_auto_sun.energy = 3.0
light_auto_sun.angle = 0.0523599
ob_auto_sun = bpy.data.objects.new('AutoSun', light_auto_sun)
scene.collection.objects.link(ob_auto_sun)
ob_auto_sun.rotation_euler = (0.872665, 0.174533, 0.523599)
bpy.context.view_layer.update()
